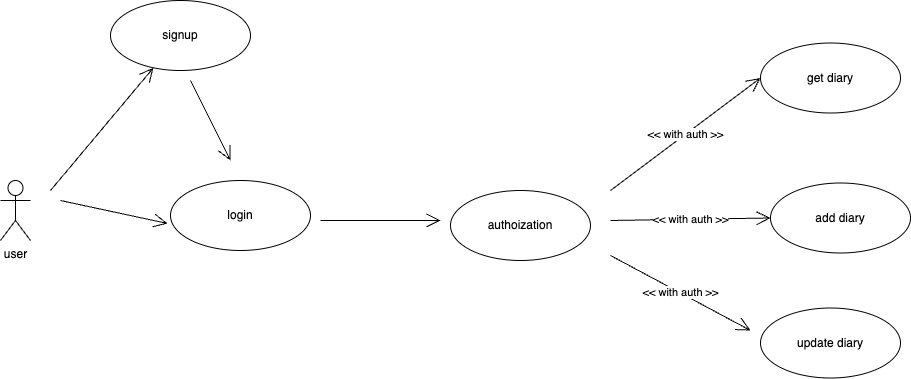

The diagram above was exported from draw.io. Its source (the exported page's mxGraphModel, read from the mxfile embedded in the PNG):
<mxGraphModel dx="1023" dy="644" grid="1" gridSize="10" guides="1" tooltips="1" connect="1" arrows="1" fold="1" page="1" pageScale="1" pageWidth="827" pageHeight="1169" math="0" shadow="0">
  <root>
    <mxCell id="0" />
    <mxCell id="1" parent="0" />
    <mxCell id="2" value="user" style="shape=umlActor;verticalLabelPosition=bottom;verticalAlign=top;html=1;" parent="1" vertex="1">
      <mxGeometry x="50" y="380" width="30" height="60" as="geometry" />
    </mxCell>
    <mxCell id="3" value="signup" style="ellipse;whiteSpace=wrap;html=1;" parent="1" vertex="1">
      <mxGeometry x="160" y="200" width="140" height="70" as="geometry" />
    </mxCell>
    <mxCell id="4" value="login" style="ellipse;whiteSpace=wrap;html=1;" parent="1" vertex="1">
      <mxGeometry x="220" y="380" width="140" height="70" as="geometry" />
    </mxCell>
    <mxCell id="5" value="get diary" style="ellipse;whiteSpace=wrap;html=1;" parent="1" vertex="1">
      <mxGeometry x="810" y="242.5" width="140" height="70" as="geometry" />
    </mxCell>
    <mxCell id="6" value="add diary" style="ellipse;whiteSpace=wrap;html=1;" parent="1" vertex="1">
      <mxGeometry x="820" y="382.5" width="140" height="70" as="geometry" />
    </mxCell>
    <mxCell id="7" value="" style="endArrow=open;endFill=1;endSize=12;html=1;" parent="1" target="3" edge="1">
      <mxGeometry width="160" relative="1" as="geometry">
        <mxPoint x="100" y="390" as="sourcePoint" />
        <mxPoint x="280" y="370" as="targetPoint" />
      </mxGeometry>
    </mxCell>
    <mxCell id="8" value="" style="endArrow=open;endFill=1;endSize=12;html=1;entryX=-0.021;entryY=0.614;entryDx=0;entryDy=0;entryPerimeter=0;" parent="1" target="4" edge="1">
      <mxGeometry width="160" relative="1" as="geometry">
        <mxPoint x="110" y="400" as="sourcePoint" />
        <mxPoint x="212.92913266245387" y="277.2768033639975" as="targetPoint" />
      </mxGeometry>
    </mxCell>
    <mxCell id="9" value="&amp;lt;&amp;lt; with auth &amp;gt;&amp;gt;" style="endArrow=open;endFill=1;endSize=12;html=1;entryX=0;entryY=0.5;entryDx=0;entryDy=0;" parent="1" target="5" edge="1">
      <mxGeometry x="-0.0012" width="160" relative="1" as="geometry">
        <mxPoint x="660" y="390" as="sourcePoint" />
        <mxPoint x="760" y="352.5" as="targetPoint" />
        <mxPoint as="offset" />
      </mxGeometry>
    </mxCell>
    <mxCell id="10" value="&amp;lt;&amp;lt; with auth &amp;gt;&amp;gt;" style="endArrow=open;endFill=1;endSize=12;html=1;entryX=0;entryY=0.5;entryDx=0;entryDy=0;" parent="1" target="6" edge="1">
      <mxGeometry width="160" relative="1" as="geometry">
        <mxPoint x="660" y="420" as="sourcePoint" />
        <mxPoint x="760" y="442.5" as="targetPoint" />
      </mxGeometry>
    </mxCell>
    <mxCell id="11" value="" style="endArrow=open;endFill=1;endSize=12;html=1;" parent="1" edge="1">
      <mxGeometry width="160" relative="1" as="geometry">
        <mxPoint x="240" y="280" as="sourcePoint" />
        <mxPoint x="280" y="360" as="targetPoint" />
      </mxGeometry>
    </mxCell>
    <mxCell id="13" value="update diary" style="ellipse;whiteSpace=wrap;html=1;" parent="1" vertex="1">
      <mxGeometry x="810" y="507.5" width="140" height="70" as="geometry" />
    </mxCell>
    <mxCell id="14" value="authoization" style="ellipse;whiteSpace=wrap;html=1;" parent="1" vertex="1">
      <mxGeometry x="500" y="390" width="140" height="70" as="geometry" />
    </mxCell>
    <mxCell id="15" value="" style="endArrow=open;endFill=1;endSize=12;html=1;" parent="1" edge="1">
      <mxGeometry width="160" relative="1" as="geometry">
        <mxPoint x="369.9999999999998" y="420" as="sourcePoint" />
        <mxPoint x="490" y="420" as="targetPoint" />
      </mxGeometry>
    </mxCell>
    <mxCell id="16" value="&amp;lt;&amp;lt; with auth &amp;gt;&amp;gt;" style="endArrow=open;endFill=1;endSize=12;html=1;" parent="1" edge="1">
      <mxGeometry width="160" relative="1" as="geometry">
        <mxPoint x="660" y="455" as="sourcePoint" />
        <mxPoint x="800" y="530" as="targetPoint" />
      </mxGeometry>
    </mxCell>
  </root>
</mxGraphModel>